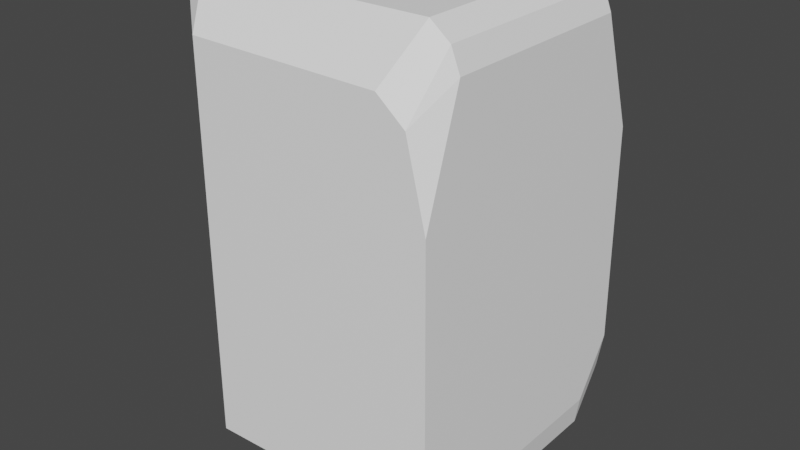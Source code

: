 # Source: Like_Arm.blend  (saved by Blender 3.2.14; exported with 4.5.12 LTS)
import bpy
from mathutils import Matrix  # noqa: F401  (used for matrix-valued properties, if any)

bpy.ops.wm.read_factory_settings(use_empty=True)
scene = bpy.context.scene
scene.name = 'Scene'

# ---- collections
col_collection = bpy.data.collections.new('Collection'); scene.collection.children.link(col_collection)

# ---- materials (node trees are filled in below, after node groups)
mat_material_001 = bpy.data.materials.new('Material.001')
mat_material_001.use_transparent_shadow = False
mat_material_002 = bpy.data.materials.new('Material.002')
mat_material_002.use_transparent_shadow = False

# ---- material node trees
mat_material_001.use_nodes = True; mat_material_001.node_tree.nodes.clear()
_N = mat_material_001.node_tree.nodes; _L = mat_material_001.node_tree.links
n0 = _N.new('ShaderNodeBsdfPrincipled'); n0.name = 'Principled BSDF'; n0.location = (10, 300)
n0.distribution = 'GGX'
n0.subsurface_method = 'RANDOM_WALK_SKIN'
n0.inputs[0].default_value = (1.0, 1.0, 1.0, 1.0)
n0.inputs[3].default_value = 1.45
n0.inputs[27].default_value = (0.0, 0.0, 0.0, 1.0)
n0.inputs[28].default_value = 1.0
n1 = _N.new('ShaderNodeOutputMaterial'); n1.name = 'Material Output'; n1.location = (300, 300)
_L.new(n0.outputs[0], n1.inputs[0])
n1.is_active_output = True
mat_material_002.use_nodes = True; mat_material_002.node_tree.nodes.clear()
_N = mat_material_002.node_tree.nodes; _L = mat_material_002.node_tree.links
n0 = _N.new('ShaderNodeBsdfPrincipled'); n0.name = 'Principled BSDF'; n0.location = (10, 300)
n0.distribution = 'GGX'
n0.subsurface_method = 'RANDOM_WALK_SKIN'
n0.inputs[0].default_value = (0.01851, 0.01188, 1.0, 1.0)
n0.inputs[3].default_value = 1.45
n0.inputs[27].default_value = (0.0, 0.0, 0.0, 1.0)
n0.inputs[28].default_value = 1.0
n1 = _N.new('ShaderNodeOutputMaterial'); n1.name = 'Material Output'; n1.location = (300, 300)
_L.new(n0.outputs[0], n1.inputs[0])
n1.is_active_output = True

# ---- world
world_world = bpy.data.worlds.new('World'); scene.world = world_world
world_world.use_nodes = True; world_world.node_tree.nodes.clear()
_N = world_world.node_tree.nodes; _L = world_world.node_tree.links
n0 = _N.new('ShaderNodeOutputWorld'); n0.name = 'World Output'; n0.location = (300, 300)
n1 = _N.new('ShaderNodeBackground'); n1.name = 'Background'; n1.location = (10, 300)
n1.inputs[0].default_value = (0.05088, 0.05088, 0.05088, 1.0)
_L.new(n1.outputs[0], n0.inputs[0])
n0.is_active_output = True
world_world.color = (0.05088, 0.05088, 0.05088)
world_world.use_sun_shadow = False
world_world.sun_shadow_jitter_overblur = 0.0

# ---- meshes
me_plane_001 = bpy.data.meshes.new('Plane.001')
me_plane_001.from_pydata([(0.2408, -0.4279, -0.3106), (0.242, -0.3125, -0.4444), (0.115, -0.4279, -0.4569), (0.1724, -0.3125, -0.5721), (-0.345, -0.4279, -0.4704), (-0.4485, -0.3125, -0.531), (-0.3419, -0.4279, 0.4693), (-0.4003, -0.3125, 0.577), (0.123, -0.4279, 0.4641), (0.1656, -0.3125, 0.5798), (0.2359, -0.4279, 0.2188), (0.2335, -0.3125, 0.4891), (0.2324, -0.3125, -0.5115), (0.2267, -0.4279, -0.3984), (-0.4033, -0.3125, -0.5746), (-0.4508, -0.3125, 0.5208), (0.2126, -0.3125, 0.5424), (0.1897, -0.4279, 0.4087), (0.242, 0.3125, -0.4444), (0.2408, 0.4279, -0.3106), (0.1724, 0.3125, -0.5721), (0.115, 0.4279, -0.4569), (-0.4485, 0.3125, -0.531), (-0.345, 0.4279, -0.4704), (-0.4003, 0.3125, 0.577), (-0.3419, 0.4279, 0.4693), (0.1656, 0.3125, 0.5798), (0.123, 0.4279, 0.4641), (0.2335, 0.3125, 0.4891), (0.2359, 0.4279, 0.2188), (0.2267, 0.4279, -0.3984), (0.2324, 0.3125, -0.5115), (-0.4033, 0.3125, -0.5746), (-0.4508, 0.3125, 0.5208), (0.1897, 0.4279, 0.4087), (0.2126, 0.3125, 0.5424)], [], [(13, 0, 10, 17, 8, 6, 4, 2), (3, 14, 32, 20), (12, 3, 20, 31), (5, 15, 33, 22), (14, 5, 22, 32), (7, 9, 26, 24), (15, 7, 24, 33), (9, 16, 35, 26), (16, 11, 28, 35), (1, 12, 31, 18), (30, 21, 23, 25, 27, 34, 29, 19), (13, 2, 3, 12), (4, 5, 14), (6, 7, 15), (6, 8, 9, 7), (17, 10, 11, 16), (0, 13, 12, 1), (2, 4, 14, 3), (4, 6, 15, 5), (8, 17, 16, 9), (31, 20, 21, 30), (32, 22, 23), (33, 24, 25), (24, 26, 27, 25), (35, 28, 29, 34), (18, 31, 30, 19), (20, 32, 23, 21), (22, 33, 25, 23), (26, 35, 34, 27), (1, 18, 19, 29, 28, 11, 10, 0)])
_uv = me_plane_001.uv_layers.new(name='UVMap')
_uv.uv.foreach_set('vector', [0.0, 0.0, 0.0, 0.0, 0.0, 0.0, 0.0, 0.0, 0.0, 0.0, 0.0, 0.0, 0.0, 0.0, 0.0, 0.0, 0.0, 0.0, 0.0, 0.0, 0.0, 0.0, 0.0, 0.0, 0.0, 0.0, 0.0, 0.0, 0.0, 0.0, 0.0, 0.0, 0.0, 0.0, 0.0, 0.0, 0.0, 0.0, 0.0, 0.0, 0.0, 0.0, 0.0, 0.0, 0.0, 0.0, 0.0, 0.0, 0.0, 0.0, 0.0, 0.0, 0.0, 0.0, 0.0, 0.0, 0.0, 0.0, 0.0, 0.0, 0.0, 0.0, 0.0, 0.0, 0.0, 0.0, 0.0, 0.0, 0.0, 0.0, 0.0, 0.0, 0.0, 0.0, 0.0, 0.0, 0.0, 0.0, 0.0, 0.0, 0.0, 0.0, 0.0, 0.0, 0.0, 0.0, 0.0, 0.0, 0.0, 0.0, 0.0, 0.0, 0.0, 0.0, 0.0, 0.0, 0.0, 0.0, 0.0, 0.0, 0.0, 0.0, 0.0, 0.0, 0.0, 0.0, 0.0, 0.0, 0.0, 0.0, 0.0, 0.0, 0.0, 0.0, 0.0, 0.0, 0.0, 0.0, 0.0, 0.0, 0.0, 0.0, 0.0, 0.0, 0.0, 0.0, 0.0, 0.0, 0.0, 0.0, 0.0, 0.0, 0.0, 0.0, 0.0, 0.0, 0.0, 0.0, 0.0, 0.0, 0.0, 0.0, 0.0, 0.0, 0.0, 0.0, 0.0, 0.0, 0.0, 0.0, 0.0, 0.0, 0.0, 0.0, 0.0, 0.0, 0.0, 0.0, 0.0, 0.0, 0.0, 0.0, 0.0, 0.0, 0.0, 0.0, 0.0, 0.0, 0.0, 0.0, 0.0, 0.0, 0.0, 0.0, 0.0, 0.0, 0.0, 0.0, 0.0, 0.0, 0.0, 0.0, 0.0, 0.0, 0.0, 0.0, 0.0, 0.0, 0.0, 0.0, 0.0, 0.0, 0.0, 0.0, 0.0, 0.0, 0.0, 0.0, 0.0, 0.0, 0.0, 0.0, 0.0, 0.0, 0.0, 0.0, 0.0, 0.0, 0.0, 0.0, 0.0, 0.0, 0.0, 0.0, 0.0, 0.0, 0.0, 0.0, 0.0, 0.0, 0.0, 0.0, 0.0, 0.0, 0.0, 0.0, 0.0, 0.0, 0.0, 0.0, 0.0, 0.0, 0.0, 0.0, 0.0, 0.0, 0.0, 0.0, 0.0, 0.0, 0.0, 0.0, 0.0, 0.0, 0.0, 0.0, 0.0, 0.0, 0.0, 0.0, 0.0, 0.0, 0.0, 0.0, 0.0, 0.0])
me_plane_001.materials.append(mat_material_001)
me_plane_001.materials.append(mat_material_002)
me_plane_001.update()

# ---- objects
ob_empty = bpy.data.objects.new('Empty', None)
ob_plane_001 = bpy.data.objects.new('Plane.001', me_plane_001)

# ---- transforms, parenting, visibility, modifiers, constraints
ob_empty.location = (0.0, 0.0, 0.0)
ob_empty.rotation_euler = (1.571, 0.0, 0.0)
ob_empty.empty_display_type = 'IMAGE'
ob_empty.empty_display_size = 5.0
ob_plane_001.location = (-1.039, 1.905, -0.4471)
ob_plane_001.scale = (1.0, 0.7928, 1.0)

# ---- collection membership
col_collection.objects.link(ob_empty)
col_collection.objects.link(ob_plane_001)

# ---- scene / render settings (as saved in the file)
scene.frame_start = 1; scene.frame_end = 250; scene.frame_set(1)
scene.render.engine = 'BLENDER_EEVEE_NEXT'
scene.cycles.sampling_pattern = 'TABULATED_SOBOL'
scene.cycles.use_light_tree = False
scene.view_settings.view_transform = 'Filmic'
bpy.context.view_layer.update()

# ---- added for rendering (the .blend has no active camera and no usable light): camera, sun
cam_auto = bpy.data.cameras.new('AutoCamera')
cam_auto.lens = 50.0
cam_auto.sensor_width = 36.0
cam_auto.clip_end = 1000.0
ob_auto_camera = bpy.data.objects.new('AutoCamera', cam_auto)
scene.collection.objects.link(ob_auto_camera)
ob_auto_camera.location = (0.251542, 0.230689, 0.671428)
ob_auto_camera.rotation_euler = (1.09748, -7.21219e-08, 0.694738)
scene.camera = ob_auto_camera
light_auto_sun = bpy.data.lights.new('AutoSun', 'SUN')
light_auto_sun.energy = 3.0
light_auto_sun.angle = 0.0523599
ob_auto_sun = bpy.data.objects.new('AutoSun', light_auto_sun)
scene.collection.objects.link(ob_auto_sun)
ob_auto_sun.rotation_euler = (0.872665, 0.174533, 0.523599)
bpy.context.view_layer.update()
